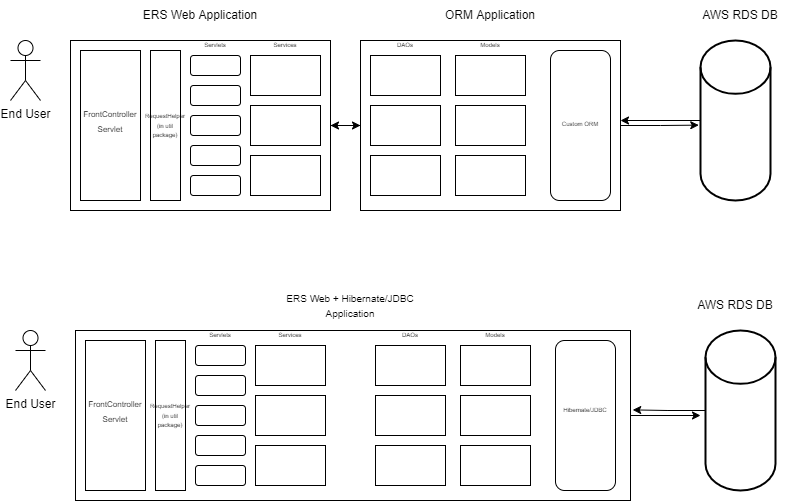

The diagram above was exported from draw.io. Its source (the exported page's mxGraphModel, read from the mxfile embedded in the PNG):
<mxGraphModel dx="1117" dy="623" grid="1" gridSize="10" guides="1" tooltips="1" connect="1" arrows="1" fold="1" page="1" pageScale="1" pageWidth="850" pageHeight="1100" background="#ffffff" math="0" shadow="0">
  <root>
    <mxCell id="0" />
    <mxCell id="1" parent="0" />
    <mxCell id="janvh18t6Etjo6PsNKt8-1" value="End User" style="shape=umlActor;verticalLabelPosition=bottom;verticalAlign=top;html=1;outlineConnect=0;" vertex="1" parent="1">
      <mxGeometry x="40" y="80" width="30" height="60" as="geometry" />
    </mxCell>
    <mxCell id="janvh18t6Etjo6PsNKt8-8" style="edgeStyle=orthogonalEdgeStyle;rounded=0;orthogonalLoop=1;jettySize=auto;html=1;entryX=0;entryY=0.5;entryDx=0;entryDy=0;" edge="1" parent="1" source="janvh18t6Etjo6PsNKt8-4" target="janvh18t6Etjo6PsNKt8-6">
      <mxGeometry relative="1" as="geometry" />
    </mxCell>
    <mxCell id="janvh18t6Etjo6PsNKt8-4" value="" style="rounded=0;whiteSpace=wrap;html=1;" vertex="1" parent="1">
      <mxGeometry x="100" y="80" width="260" height="170" as="geometry" />
    </mxCell>
    <mxCell id="janvh18t6Etjo6PsNKt8-5" value="ERS Web Application" style="text;html=1;strokeColor=none;fillColor=none;align=center;verticalAlign=middle;whiteSpace=wrap;rounded=0;" vertex="1" parent="1">
      <mxGeometry x="160" y="40" width="140" height="30" as="geometry" />
    </mxCell>
    <mxCell id="janvh18t6Etjo6PsNKt8-9" style="edgeStyle=orthogonalEdgeStyle;rounded=0;orthogonalLoop=1;jettySize=auto;html=1;entryX=1;entryY=0.5;entryDx=0;entryDy=0;" edge="1" parent="1" source="janvh18t6Etjo6PsNKt8-6" target="janvh18t6Etjo6PsNKt8-4">
      <mxGeometry relative="1" as="geometry" />
    </mxCell>
    <mxCell id="janvh18t6Etjo6PsNKt8-11" style="edgeStyle=orthogonalEdgeStyle;rounded=0;orthogonalLoop=1;jettySize=auto;html=1;entryX=-0.025;entryY=0.529;entryDx=0;entryDy=0;entryPerimeter=0;" edge="1" parent="1" source="janvh18t6Etjo6PsNKt8-6" target="janvh18t6Etjo6PsNKt8-10">
      <mxGeometry relative="1" as="geometry" />
    </mxCell>
    <mxCell id="janvh18t6Etjo6PsNKt8-6" value="" style="rounded=0;whiteSpace=wrap;html=1;" vertex="1" parent="1">
      <mxGeometry x="390" y="80" width="260" height="170" as="geometry" />
    </mxCell>
    <mxCell id="janvh18t6Etjo6PsNKt8-7" value="ORM Application" style="text;html=1;strokeColor=none;fillColor=none;align=center;verticalAlign=middle;whiteSpace=wrap;rounded=0;" vertex="1" parent="1">
      <mxGeometry x="450" y="40" width="140" height="30" as="geometry" />
    </mxCell>
    <mxCell id="janvh18t6Etjo6PsNKt8-12" style="edgeStyle=orthogonalEdgeStyle;rounded=0;orthogonalLoop=1;jettySize=auto;html=1;" edge="1" parent="1" source="janvh18t6Etjo6PsNKt8-10">
      <mxGeometry relative="1" as="geometry">
        <mxPoint x="650" y="160" as="targetPoint" />
      </mxGeometry>
    </mxCell>
    <mxCell id="janvh18t6Etjo6PsNKt8-10" value="" style="strokeWidth=2;html=1;shape=mxgraph.flowchart.database;whiteSpace=wrap;" vertex="1" parent="1">
      <mxGeometry x="730" y="80" width="70" height="160" as="geometry" />
    </mxCell>
    <mxCell id="janvh18t6Etjo6PsNKt8-13" value="AWS RDS DB" style="text;html=1;strokeColor=none;fillColor=none;align=center;verticalAlign=middle;whiteSpace=wrap;rounded=0;" vertex="1" parent="1">
      <mxGeometry x="700" y="40" width="140" height="30" as="geometry" />
    </mxCell>
    <mxCell id="janvh18t6Etjo6PsNKt8-15" value="" style="rounded=0;whiteSpace=wrap;html=1;" vertex="1" parent="1">
      <mxGeometry x="110" y="90" width="60" height="150" as="geometry" />
    </mxCell>
    <mxCell id="janvh18t6Etjo6PsNKt8-16" value="&lt;font style=&quot;font-size: 8px&quot;&gt;FrontController&lt;br&gt;Servlet&lt;/font&gt;" style="text;html=1;strokeColor=none;fillColor=none;align=center;verticalAlign=middle;whiteSpace=wrap;rounded=0;" vertex="1" parent="1">
      <mxGeometry x="120" y="137.5" width="40" height="45" as="geometry" />
    </mxCell>
    <mxCell id="janvh18t6Etjo6PsNKt8-18" value="" style="rounded=1;whiteSpace=wrap;html=1;fontSize=8;" vertex="1" parent="1">
      <mxGeometry x="220" y="125" width="50" height="20" as="geometry" />
    </mxCell>
    <mxCell id="janvh18t6Etjo6PsNKt8-19" value="" style="rounded=1;whiteSpace=wrap;html=1;fontSize=8;" vertex="1" parent="1">
      <mxGeometry x="220" y="155" width="50" height="20" as="geometry" />
    </mxCell>
    <mxCell id="janvh18t6Etjo6PsNKt8-17" value="" style="rounded=1;whiteSpace=wrap;html=1;fontSize=8;" vertex="1" parent="1">
      <mxGeometry x="220" y="95" width="50" height="20" as="geometry" />
    </mxCell>
    <mxCell id="janvh18t6Etjo6PsNKt8-20" value="" style="rounded=1;whiteSpace=wrap;html=1;fontSize=8;" vertex="1" parent="1">
      <mxGeometry x="220" y="185" width="50" height="20" as="geometry" />
    </mxCell>
    <mxCell id="janvh18t6Etjo6PsNKt8-21" value="" style="rounded=1;whiteSpace=wrap;html=1;fontSize=8;" vertex="1" parent="1">
      <mxGeometry x="220" y="215" width="50" height="20" as="geometry" />
    </mxCell>
    <mxCell id="janvh18t6Etjo6PsNKt8-22" value="" style="rounded=0;whiteSpace=wrap;html=1;fontSize=8;" vertex="1" parent="1">
      <mxGeometry x="180" y="90" width="30" height="150" as="geometry" />
    </mxCell>
    <mxCell id="janvh18t6Etjo6PsNKt8-23" value="" style="rounded=0;whiteSpace=wrap;html=1;fontSize=8;" vertex="1" parent="1">
      <mxGeometry x="280" y="95" width="70" height="40" as="geometry" />
    </mxCell>
    <mxCell id="janvh18t6Etjo6PsNKt8-24" value="" style="rounded=0;whiteSpace=wrap;html=1;fontSize=8;" vertex="1" parent="1">
      <mxGeometry x="280" y="145" width="70" height="40" as="geometry" />
    </mxCell>
    <mxCell id="janvh18t6Etjo6PsNKt8-25" value="" style="rounded=0;whiteSpace=wrap;html=1;fontSize=8;" vertex="1" parent="1">
      <mxGeometry x="280" y="195" width="70" height="40" as="geometry" />
    </mxCell>
    <mxCell id="janvh18t6Etjo6PsNKt8-26" value="" style="rounded=0;whiteSpace=wrap;html=1;fontSize=8;" vertex="1" parent="1">
      <mxGeometry x="400" y="95" width="70" height="40" as="geometry" />
    </mxCell>
    <mxCell id="janvh18t6Etjo6PsNKt8-27" value="" style="rounded=0;whiteSpace=wrap;html=1;fontSize=8;" vertex="1" parent="1">
      <mxGeometry x="400" y="145" width="70" height="40" as="geometry" />
    </mxCell>
    <mxCell id="janvh18t6Etjo6PsNKt8-28" value="" style="rounded=0;whiteSpace=wrap;html=1;fontSize=8;" vertex="1" parent="1">
      <mxGeometry x="400" y="195" width="70" height="40" as="geometry" />
    </mxCell>
    <mxCell id="janvh18t6Etjo6PsNKt8-29" value="" style="rounded=0;whiteSpace=wrap;html=1;fontSize=8;" vertex="1" parent="1">
      <mxGeometry x="485" y="95" width="70" height="40" as="geometry" />
    </mxCell>
    <mxCell id="janvh18t6Etjo6PsNKt8-30" value="" style="rounded=0;whiteSpace=wrap;html=1;fontSize=8;" vertex="1" parent="1">
      <mxGeometry x="485" y="145" width="70" height="40" as="geometry" />
    </mxCell>
    <mxCell id="janvh18t6Etjo6PsNKt8-31" value="" style="rounded=0;whiteSpace=wrap;html=1;fontSize=8;" vertex="1" parent="1">
      <mxGeometry x="485" y="195" width="70" height="40" as="geometry" />
    </mxCell>
    <mxCell id="janvh18t6Etjo6PsNKt8-32" value="" style="rounded=1;whiteSpace=wrap;html=1;fontSize=8;" vertex="1" parent="1">
      <mxGeometry x="580" y="90" width="60" height="150" as="geometry" />
    </mxCell>
    <mxCell id="janvh18t6Etjo6PsNKt8-33" value="&lt;font style=&quot;font-size: 6px&quot;&gt;RequestHelper&lt;br&gt;(in util package)&lt;/font&gt;" style="text;html=1;strokeColor=none;fillColor=none;align=center;verticalAlign=middle;whiteSpace=wrap;rounded=0;fontSize=8;" vertex="1" parent="1">
      <mxGeometry x="180" y="100" width="30" height="130" as="geometry" />
    </mxCell>
    <mxCell id="janvh18t6Etjo6PsNKt8-36" value="&lt;br&gt;Custom ORM" style="text;html=1;strokeColor=none;fillColor=none;align=center;verticalAlign=middle;whiteSpace=wrap;rounded=0;fontSize=6;" vertex="1" parent="1">
      <mxGeometry x="580" y="130" width="60" height="60" as="geometry" />
    </mxCell>
    <mxCell id="janvh18t6Etjo6PsNKt8-37" value="Servlets" style="text;html=1;strokeColor=none;fillColor=none;align=center;verticalAlign=middle;whiteSpace=wrap;rounded=0;fontSize=6;" vertex="1" parent="1">
      <mxGeometry x="215" y="80" width="60" height="10" as="geometry" />
    </mxCell>
    <mxCell id="janvh18t6Etjo6PsNKt8-38" value="Services" style="text;html=1;strokeColor=none;fillColor=none;align=center;verticalAlign=middle;whiteSpace=wrap;rounded=0;fontSize=6;" vertex="1" parent="1">
      <mxGeometry x="285" y="80" width="60" height="10" as="geometry" />
    </mxCell>
    <mxCell id="janvh18t6Etjo6PsNKt8-39" value="DAOs" style="text;html=1;strokeColor=none;fillColor=none;align=center;verticalAlign=middle;whiteSpace=wrap;rounded=0;fontSize=6;" vertex="1" parent="1">
      <mxGeometry x="405" y="80" width="60" height="10" as="geometry" />
    </mxCell>
    <mxCell id="janvh18t6Etjo6PsNKt8-40" value="Models" style="text;html=1;strokeColor=none;fillColor=none;align=center;verticalAlign=middle;whiteSpace=wrap;rounded=0;fontSize=6;" vertex="1" parent="1">
      <mxGeometry x="490" y="80" width="60" height="10" as="geometry" />
    </mxCell>
    <mxCell id="janvh18t6Etjo6PsNKt8-76" value="End User" style="shape=umlActor;verticalLabelPosition=bottom;verticalAlign=top;html=1;outlineConnect=0;" vertex="1" parent="1">
      <mxGeometry x="45" y="370" width="30" height="60" as="geometry" />
    </mxCell>
    <mxCell id="janvh18t6Etjo6PsNKt8-110" style="edgeStyle=orthogonalEdgeStyle;rounded=0;orthogonalLoop=1;jettySize=auto;html=1;fontSize=10;" edge="1" parent="1" source="janvh18t6Etjo6PsNKt8-78">
      <mxGeometry relative="1" as="geometry">
        <mxPoint x="730" y="454.9999999999999" as="targetPoint" />
      </mxGeometry>
    </mxCell>
    <mxCell id="janvh18t6Etjo6PsNKt8-78" value="" style="rounded=0;whiteSpace=wrap;html=1;" vertex="1" parent="1">
      <mxGeometry x="105" y="370" width="555" height="170" as="geometry" />
    </mxCell>
    <mxCell id="janvh18t6Etjo6PsNKt8-79" value="&lt;font style=&quot;font-size: 10px&quot;&gt;ERS Web + Hibernate/JDBC Application&lt;/font&gt;" style="text;html=1;strokeColor=none;fillColor=none;align=center;verticalAlign=middle;whiteSpace=wrap;rounded=0;" vertex="1" parent="1">
      <mxGeometry x="310" y="330" width="140" height="30" as="geometry" />
    </mxCell>
    <mxCell id="janvh18t6Etjo6PsNKt8-111" style="edgeStyle=orthogonalEdgeStyle;rounded=0;orthogonalLoop=1;jettySize=auto;html=1;entryX=1.004;entryY=0.467;entryDx=0;entryDy=0;entryPerimeter=0;fontSize=10;" edge="1" parent="1" source="janvh18t6Etjo6PsNKt8-85" target="janvh18t6Etjo6PsNKt8-78">
      <mxGeometry relative="1" as="geometry" />
    </mxCell>
    <mxCell id="janvh18t6Etjo6PsNKt8-85" value="" style="strokeWidth=2;html=1;shape=mxgraph.flowchart.database;whiteSpace=wrap;" vertex="1" parent="1">
      <mxGeometry x="735" y="370" width="70" height="160" as="geometry" />
    </mxCell>
    <mxCell id="janvh18t6Etjo6PsNKt8-86" value="" style="rounded=0;whiteSpace=wrap;html=1;" vertex="1" parent="1">
      <mxGeometry x="115" y="380" width="60" height="150" as="geometry" />
    </mxCell>
    <mxCell id="janvh18t6Etjo6PsNKt8-87" value="&lt;font style=&quot;font-size: 8px&quot;&gt;FrontController&lt;br&gt;Servlet&lt;/font&gt;" style="text;html=1;strokeColor=none;fillColor=none;align=center;verticalAlign=middle;whiteSpace=wrap;rounded=0;" vertex="1" parent="1">
      <mxGeometry x="125" y="427.5" width="40" height="45" as="geometry" />
    </mxCell>
    <mxCell id="janvh18t6Etjo6PsNKt8-88" value="" style="rounded=1;whiteSpace=wrap;html=1;fontSize=8;" vertex="1" parent="1">
      <mxGeometry x="225" y="415" width="50" height="20" as="geometry" />
    </mxCell>
    <mxCell id="janvh18t6Etjo6PsNKt8-89" value="" style="rounded=1;whiteSpace=wrap;html=1;fontSize=8;" vertex="1" parent="1">
      <mxGeometry x="225" y="445" width="50" height="20" as="geometry" />
    </mxCell>
    <mxCell id="janvh18t6Etjo6PsNKt8-90" value="" style="rounded=1;whiteSpace=wrap;html=1;fontSize=8;" vertex="1" parent="1">
      <mxGeometry x="225" y="385" width="50" height="20" as="geometry" />
    </mxCell>
    <mxCell id="janvh18t6Etjo6PsNKt8-91" value="" style="rounded=1;whiteSpace=wrap;html=1;fontSize=8;" vertex="1" parent="1">
      <mxGeometry x="225" y="475" width="50" height="20" as="geometry" />
    </mxCell>
    <mxCell id="janvh18t6Etjo6PsNKt8-92" value="" style="rounded=1;whiteSpace=wrap;html=1;fontSize=8;" vertex="1" parent="1">
      <mxGeometry x="225" y="505" width="50" height="20" as="geometry" />
    </mxCell>
    <mxCell id="janvh18t6Etjo6PsNKt8-93" value="" style="rounded=0;whiteSpace=wrap;html=1;fontSize=8;" vertex="1" parent="1">
      <mxGeometry x="185" y="380" width="30" height="150" as="geometry" />
    </mxCell>
    <mxCell id="janvh18t6Etjo6PsNKt8-94" value="" style="rounded=0;whiteSpace=wrap;html=1;fontSize=8;" vertex="1" parent="1">
      <mxGeometry x="285" y="385" width="70" height="40" as="geometry" />
    </mxCell>
    <mxCell id="janvh18t6Etjo6PsNKt8-95" value="" style="rounded=0;whiteSpace=wrap;html=1;fontSize=8;" vertex="1" parent="1">
      <mxGeometry x="285" y="435" width="70" height="40" as="geometry" />
    </mxCell>
    <mxCell id="janvh18t6Etjo6PsNKt8-96" value="" style="rounded=0;whiteSpace=wrap;html=1;fontSize=8;" vertex="1" parent="1">
      <mxGeometry x="285" y="485" width="70" height="40" as="geometry" />
    </mxCell>
    <mxCell id="janvh18t6Etjo6PsNKt8-97" value="" style="rounded=0;whiteSpace=wrap;html=1;fontSize=8;" vertex="1" parent="1">
      <mxGeometry x="405" y="385" width="70" height="40" as="geometry" />
    </mxCell>
    <mxCell id="janvh18t6Etjo6PsNKt8-98" value="" style="rounded=0;whiteSpace=wrap;html=1;fontSize=8;" vertex="1" parent="1">
      <mxGeometry x="405" y="435" width="70" height="40" as="geometry" />
    </mxCell>
    <mxCell id="janvh18t6Etjo6PsNKt8-99" value="" style="rounded=0;whiteSpace=wrap;html=1;fontSize=8;" vertex="1" parent="1">
      <mxGeometry x="405" y="485" width="70" height="40" as="geometry" />
    </mxCell>
    <mxCell id="janvh18t6Etjo6PsNKt8-100" value="" style="rounded=0;whiteSpace=wrap;html=1;fontSize=8;" vertex="1" parent="1">
      <mxGeometry x="490" y="385" width="70" height="40" as="geometry" />
    </mxCell>
    <mxCell id="janvh18t6Etjo6PsNKt8-101" value="" style="rounded=0;whiteSpace=wrap;html=1;fontSize=8;" vertex="1" parent="1">
      <mxGeometry x="490" y="435" width="70" height="40" as="geometry" />
    </mxCell>
    <mxCell id="janvh18t6Etjo6PsNKt8-102" value="" style="rounded=0;whiteSpace=wrap;html=1;fontSize=8;" vertex="1" parent="1">
      <mxGeometry x="490" y="485" width="70" height="40" as="geometry" />
    </mxCell>
    <mxCell id="janvh18t6Etjo6PsNKt8-103" value="" style="rounded=1;whiteSpace=wrap;html=1;fontSize=8;" vertex="1" parent="1">
      <mxGeometry x="585" y="380" width="60" height="150" as="geometry" />
    </mxCell>
    <mxCell id="janvh18t6Etjo6PsNKt8-104" value="&lt;font style=&quot;font-size: 6px&quot;&gt;RequestHelper&lt;br&gt;(in util package)&lt;/font&gt;" style="text;html=1;strokeColor=none;fillColor=none;align=center;verticalAlign=middle;whiteSpace=wrap;rounded=0;fontSize=8;" vertex="1" parent="1">
      <mxGeometry x="185" y="390" width="30" height="130" as="geometry" />
    </mxCell>
    <mxCell id="janvh18t6Etjo6PsNKt8-105" value="Hibernate/JDBC" style="text;html=1;strokeColor=none;fillColor=none;align=center;verticalAlign=middle;whiteSpace=wrap;rounded=0;fontSize=6;" vertex="1" parent="1">
      <mxGeometry x="585" y="420" width="60" height="60" as="geometry" />
    </mxCell>
    <mxCell id="janvh18t6Etjo6PsNKt8-106" value="Servlets" style="text;html=1;strokeColor=none;fillColor=none;align=center;verticalAlign=middle;whiteSpace=wrap;rounded=0;fontSize=6;" vertex="1" parent="1">
      <mxGeometry x="220" y="370" width="60" height="10" as="geometry" />
    </mxCell>
    <mxCell id="janvh18t6Etjo6PsNKt8-107" value="Services" style="text;html=1;strokeColor=none;fillColor=none;align=center;verticalAlign=middle;whiteSpace=wrap;rounded=0;fontSize=6;" vertex="1" parent="1">
      <mxGeometry x="290" y="370" width="60" height="10" as="geometry" />
    </mxCell>
    <mxCell id="janvh18t6Etjo6PsNKt8-108" value="DAOs" style="text;html=1;strokeColor=none;fillColor=none;align=center;verticalAlign=middle;whiteSpace=wrap;rounded=0;fontSize=6;" vertex="1" parent="1">
      <mxGeometry x="410" y="370" width="60" height="10" as="geometry" />
    </mxCell>
    <mxCell id="janvh18t6Etjo6PsNKt8-109" value="Models" style="text;html=1;strokeColor=none;fillColor=none;align=center;verticalAlign=middle;whiteSpace=wrap;rounded=0;fontSize=6;" vertex="1" parent="1">
      <mxGeometry x="495" y="370" width="60" height="10" as="geometry" />
    </mxCell>
    <mxCell id="janvh18t6Etjo6PsNKt8-112" value="AWS RDS DB" style="text;html=1;strokeColor=none;fillColor=none;align=center;verticalAlign=middle;whiteSpace=wrap;rounded=0;" vertex="1" parent="1">
      <mxGeometry x="695" y="330" width="140" height="30" as="geometry" />
    </mxCell>
  </root>
</mxGraphModel>